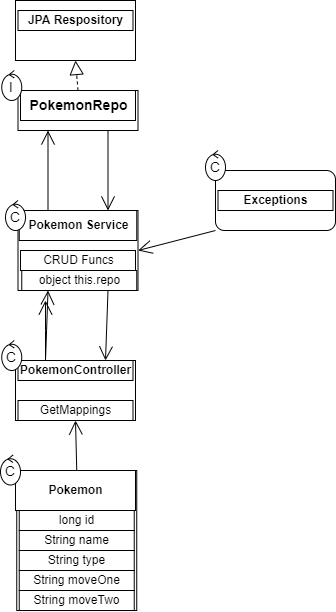

The diagram above was exported from draw.io. Its source (the exported page's mxGraphModel, read from the mxfile embedded in the PNG):
<mxGraphModel dx="1879" dy="662" grid="1" gridSize="10" guides="1" tooltips="1" connect="1" arrows="1" fold="1" page="1" pageScale="1" pageWidth="827" pageHeight="1169" math="0" shadow="0">
  <root>
    <mxCell id="0" />
    <mxCell id="1" parent="0" />
    <mxCell id="u7qO6fqp5tjd3bQTZzFx-1" value="" style="rounded=0;whiteSpace=wrap;html=1;" vertex="1" parent="1">
      <mxGeometry x="312.5" y="340" width="120" height="80" as="geometry" />
    </mxCell>
    <mxCell id="u7qO6fqp5tjd3bQTZzFx-2" value="" style="rounded=0;whiteSpace=wrap;html=1;" vertex="1" parent="1">
      <mxGeometry x="310" y="490" width="120" height="60" as="geometry" />
    </mxCell>
    <mxCell id="u7qO6fqp5tjd3bQTZzFx-3" value="" style="rounded=0;whiteSpace=wrap;html=1;" vertex="1" parent="1">
      <mxGeometry x="312.5" y="220" width="120" height="40" as="geometry" />
    </mxCell>
    <mxCell id="u7qO6fqp5tjd3bQTZzFx-4" value="" style="rounded=0;whiteSpace=wrap;html=1;" vertex="1" parent="1">
      <mxGeometry x="310" y="130" width="120" height="60" as="geometry" />
    </mxCell>
    <mxCell id="u7qO6fqp5tjd3bQTZzFx-5" value="" style="rounded=1;whiteSpace=wrap;html=1;" vertex="1" parent="1">
      <mxGeometry x="510" y="300" width="120" height="60" as="geometry" />
    </mxCell>
    <mxCell id="u7qO6fqp5tjd3bQTZzFx-6" value="" style="rounded=0;whiteSpace=wrap;html=1;" vertex="1" parent="1">
      <mxGeometry x="311.25" y="600" width="120" height="140" as="geometry" />
    </mxCell>
    <mxCell id="u7qO6fqp5tjd3bQTZzFx-9" value="" style="endArrow=open;endFill=1;endSize=12;html=1;rounded=0;entryX=0.5;entryY=1;entryDx=0;entryDy=0;exitX=0.5;exitY=0;exitDx=0;exitDy=0;" edge="1" parent="1" source="u7qO6fqp5tjd3bQTZzFx-6" target="u7qO6fqp5tjd3bQTZzFx-2">
      <mxGeometry width="160" relative="1" as="geometry">
        <mxPoint x="110" y="580" as="sourcePoint" />
        <mxPoint x="270" y="580" as="targetPoint" />
      </mxGeometry>
    </mxCell>
    <mxCell id="u7qO6fqp5tjd3bQTZzFx-10" value="" style="endArrow=open;endFill=1;endSize=12;html=1;rounded=0;entryX=0.25;entryY=1;entryDx=0;entryDy=0;exitX=0.25;exitY=0;exitDx=0;exitDy=0;" edge="1" parent="1" source="u7qO6fqp5tjd3bQTZzFx-2" target="u7qO6fqp5tjd3bQTZzFx-1">
      <mxGeometry width="160" relative="1" as="geometry">
        <mxPoint x="320" y="460" as="sourcePoint" />
        <mxPoint x="480" y="460" as="targetPoint" />
      </mxGeometry>
    </mxCell>
    <mxCell id="u7qO6fqp5tjd3bQTZzFx-11" value="" style="endArrow=open;endFill=1;endSize=12;html=1;rounded=0;exitX=0.25;exitY=0;exitDx=0;exitDy=0;" edge="1" parent="1" source="u7qO6fqp5tjd3bQTZzFx-2">
      <mxGeometry width="160" relative="1" as="geometry">
        <mxPoint x="340" y="490" as="sourcePoint" />
        <mxPoint x="340" y="430" as="targetPoint" />
        <Array as="points">
          <mxPoint x="340" y="460" />
        </Array>
      </mxGeometry>
    </mxCell>
    <mxCell id="u7qO6fqp5tjd3bQTZzFx-12" value="" style="endArrow=open;endFill=1;endSize=12;html=1;rounded=0;entryX=0.25;entryY=1;entryDx=0;entryDy=0;exitX=0.25;exitY=0;exitDx=0;exitDy=0;" edge="1" parent="1" source="u7qO6fqp5tjd3bQTZzFx-1" target="u7qO6fqp5tjd3bQTZzFx-3">
      <mxGeometry width="160" relative="1" as="geometry">
        <mxPoint x="310" y="340" as="sourcePoint" />
        <mxPoint x="470" y="340" as="targetPoint" />
      </mxGeometry>
    </mxCell>
    <mxCell id="u7qO6fqp5tjd3bQTZzFx-13" value="" style="endArrow=block;dashed=1;endFill=0;endSize=12;html=1;rounded=0;entryX=0.5;entryY=1;entryDx=0;entryDy=0;exitX=0.5;exitY=0;exitDx=0;exitDy=0;" edge="1" parent="1" source="u7qO6fqp5tjd3bQTZzFx-3" target="u7qO6fqp5tjd3bQTZzFx-4">
      <mxGeometry width="160" relative="1" as="geometry">
        <mxPoint x="333" y="210" as="sourcePoint" />
        <mxPoint x="493" y="210" as="targetPoint" />
      </mxGeometry>
    </mxCell>
    <mxCell id="u7qO6fqp5tjd3bQTZzFx-14" value="" style="endArrow=open;endFill=1;endSize=12;html=1;rounded=0;exitX=0.75;exitY=1;exitDx=0;exitDy=0;entryX=0.75;entryY=0;entryDx=0;entryDy=0;" edge="1" parent="1" source="u7qO6fqp5tjd3bQTZzFx-3" target="u7qO6fqp5tjd3bQTZzFx-1">
      <mxGeometry width="160" relative="1" as="geometry">
        <mxPoint x="390" y="380" as="sourcePoint" />
        <mxPoint x="550" y="380" as="targetPoint" />
      </mxGeometry>
    </mxCell>
    <mxCell id="u7qO6fqp5tjd3bQTZzFx-15" value="" style="endArrow=open;endFill=1;endSize=12;html=1;rounded=0;entryX=0.75;entryY=0;entryDx=0;entryDy=0;exitX=0.75;exitY=1;exitDx=0;exitDy=0;" edge="1" parent="1" source="u7qO6fqp5tjd3bQTZzFx-1" target="u7qO6fqp5tjd3bQTZzFx-2">
      <mxGeometry width="160" relative="1" as="geometry">
        <mxPoint x="470" y="480" as="sourcePoint" />
        <mxPoint x="630" y="480" as="targetPoint" />
      </mxGeometry>
    </mxCell>
    <mxCell id="u7qO6fqp5tjd3bQTZzFx-17" value="" style="endArrow=open;endFill=1;endSize=12;html=1;rounded=0;exitX=0;exitY=1;exitDx=0;exitDy=0;entryX=1;entryY=0.5;entryDx=0;entryDy=0;" edge="1" parent="1" source="u7qO6fqp5tjd3bQTZzFx-5" target="u7qO6fqp5tjd3bQTZzFx-1">
      <mxGeometry width="160" relative="1" as="geometry">
        <mxPoint x="390" y="380" as="sourcePoint" />
        <mxPoint x="550" y="380" as="targetPoint" />
      </mxGeometry>
    </mxCell>
    <mxCell id="u7qO6fqp5tjd3bQTZzFx-18" value="&lt;b&gt;JPA Respository&lt;/b&gt;" style="html=1;" vertex="1" parent="1">
      <mxGeometry x="312.5" y="140" width="115" height="20" as="geometry" />
    </mxCell>
    <mxCell id="u7qO6fqp5tjd3bQTZzFx-20" value="&lt;font style=&quot;font-size: 14px;&quot;&gt;&lt;b&gt;PokemonRepo&lt;/b&gt;&lt;/font&gt;" style="html=1;" vertex="1" parent="1">
      <mxGeometry x="315" y="220" width="115" height="30" as="geometry" />
    </mxCell>
    <mxCell id="u7qO6fqp5tjd3bQTZzFx-21" value="&lt;b&gt;Pokemon Service&lt;/b&gt;" style="html=1;" vertex="1" parent="1">
      <mxGeometry x="313.75" y="340" width="117.5" height="30" as="geometry" />
    </mxCell>
    <mxCell id="u7qO6fqp5tjd3bQTZzFx-22" value="&lt;b&gt;PokemonController&lt;/b&gt;" style="html=1;" vertex="1" parent="1">
      <mxGeometry x="312.5" y="490" width="115" height="20" as="geometry" />
    </mxCell>
    <mxCell id="u7qO6fqp5tjd3bQTZzFx-23" value="&lt;b&gt;Pokemon&lt;/b&gt;" style="html=1;" vertex="1" parent="1">
      <mxGeometry x="310" y="600" width="120" height="40" as="geometry" />
    </mxCell>
    <mxCell id="u7qO6fqp5tjd3bQTZzFx-25" value="&lt;b&gt;Exceptions&lt;/b&gt;" style="html=1;" vertex="1" parent="1">
      <mxGeometry x="512.5" y="320" width="115" height="20" as="geometry" />
    </mxCell>
    <mxCell id="u7qO6fqp5tjd3bQTZzFx-29" value="object this.repo" style="html=1;" vertex="1" parent="1">
      <mxGeometry x="316.25" y="400" width="115" height="20" as="geometry" />
    </mxCell>
    <mxCell id="u7qO6fqp5tjd3bQTZzFx-30" value="CRUD Funcs" style="html=1;" vertex="1" parent="1">
      <mxGeometry x="315" y="380" width="115" height="20" as="geometry" />
    </mxCell>
    <mxCell id="u7qO6fqp5tjd3bQTZzFx-31" value="GetMappings" style="html=1;" vertex="1" parent="1">
      <mxGeometry x="312.5" y="530" width="115" height="20" as="geometry" />
    </mxCell>
    <mxCell id="u7qO6fqp5tjd3bQTZzFx-32" value="long id" style="html=1;" vertex="1" parent="1">
      <mxGeometry x="313.75" y="640" width="115" height="20" as="geometry" />
    </mxCell>
    <mxCell id="u7qO6fqp5tjd3bQTZzFx-33" value="String name" style="html=1;" vertex="1" parent="1">
      <mxGeometry x="313.75" y="660" width="115" height="20" as="geometry" />
    </mxCell>
    <mxCell id="u7qO6fqp5tjd3bQTZzFx-34" value="String type" style="html=1;" vertex="1" parent="1">
      <mxGeometry x="313.75" y="680" width="115" height="20" as="geometry" />
    </mxCell>
    <mxCell id="u7qO6fqp5tjd3bQTZzFx-35" value="String moveOne" style="html=1;" vertex="1" parent="1">
      <mxGeometry x="313.75" y="700" width="115" height="20" as="geometry" />
    </mxCell>
    <mxCell id="u7qO6fqp5tjd3bQTZzFx-37" value="String moveTwo" style="html=1;" vertex="1" parent="1">
      <mxGeometry x="313.75" y="720" width="115" height="20" as="geometry" />
    </mxCell>
    <mxCell id="u7qO6fqp5tjd3bQTZzFx-38" value="C" style="ellipse;shape=umlControl;whiteSpace=wrap;html=1;fontSize=14;" vertex="1" parent="1">
      <mxGeometry x="300" y="330" width="20" height="30" as="geometry" />
    </mxCell>
    <mxCell id="u7qO6fqp5tjd3bQTZzFx-40" value="I" style="ellipse;shape=umlControl;whiteSpace=wrap;html=1;fontSize=14;" vertex="1" parent="1">
      <mxGeometry x="296.25" y="200" width="20" height="30" as="geometry" />
    </mxCell>
    <mxCell id="u7qO6fqp5tjd3bQTZzFx-41" value="C" style="ellipse;shape=umlControl;whiteSpace=wrap;html=1;fontSize=14;" vertex="1" parent="1">
      <mxGeometry x="296.25" y="470" width="20" height="30" as="geometry" />
    </mxCell>
    <mxCell id="u7qO6fqp5tjd3bQTZzFx-42" value="C" style="ellipse;shape=umlControl;whiteSpace=wrap;html=1;fontSize=14;" vertex="1" parent="1">
      <mxGeometry x="295" y="584.5" width="20" height="30" as="geometry" />
    </mxCell>
    <mxCell id="u7qO6fqp5tjd3bQTZzFx-43" value="C" style="ellipse;shape=umlControl;whiteSpace=wrap;html=1;fontSize=14;" vertex="1" parent="1">
      <mxGeometry x="500" y="280" width="20" height="30" as="geometry" />
    </mxCell>
  </root>
</mxGraphModel>